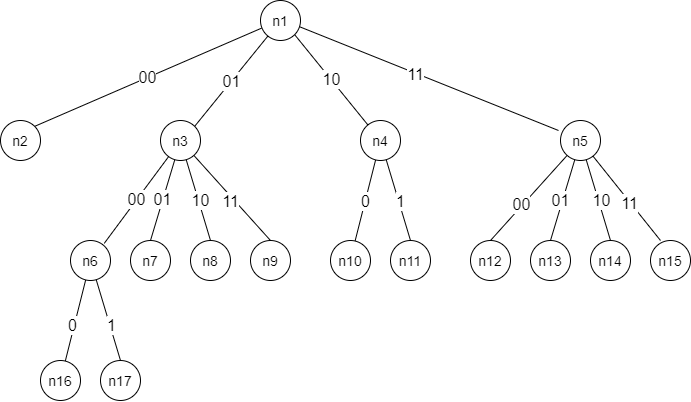

The diagram above was exported from draw.io. Its source (the exported page's mxGraphModel, read from the mxfile embedded in the PNG):
<mxGraphModel dx="841" dy="728" grid="1" gridSize="10" guides="1" tooltips="1" connect="1" arrows="1" fold="1" page="1" pageScale="1" pageWidth="850" pageHeight="1100" math="0" shadow="0">
  <root>
    <mxCell id="0" />
    <mxCell id="1" parent="0" />
    <mxCell id="GM7jQL7XiOxoiJcQsSFj-26" value="01" style="edgeStyle=none;rounded=0;orthogonalLoop=1;jettySize=auto;html=1;entryX=1;entryY=0;entryDx=0;entryDy=0;endArrow=none;endFill=0;fontSize=16;" edge="1" parent="1" source="GM7jQL7XiOxoiJcQsSFj-1" target="GM7jQL7XiOxoiJcQsSFj-8">
      <mxGeometry relative="1" as="geometry" />
    </mxCell>
    <mxCell id="GM7jQL7XiOxoiJcQsSFj-27" value="10" style="edgeStyle=none;rounded=0;orthogonalLoop=1;jettySize=auto;html=1;exitX=1;exitY=1;exitDx=0;exitDy=0;endArrow=none;endFill=0;fontSize=16;" edge="1" parent="1" source="GM7jQL7XiOxoiJcQsSFj-1" target="GM7jQL7XiOxoiJcQsSFj-7">
      <mxGeometry relative="1" as="geometry" />
    </mxCell>
    <mxCell id="GM7jQL7XiOxoiJcQsSFj-28" style="edgeStyle=none;rounded=0;orthogonalLoop=1;jettySize=auto;html=1;exitX=0.962;exitY=0.65;exitDx=0;exitDy=0;entryX=-0.05;entryY=0.25;entryDx=0;entryDy=0;entryPerimeter=0;endArrow=none;endFill=0;exitPerimeter=0;" edge="1" parent="1" source="GM7jQL7XiOxoiJcQsSFj-1" target="GM7jQL7XiOxoiJcQsSFj-6">
      <mxGeometry relative="1" as="geometry" />
    </mxCell>
    <mxCell id="GM7jQL7XiOxoiJcQsSFj-43" value="11" style="edgeLabel;html=1;align=center;verticalAlign=middle;resizable=0;points=[];fontSize=12;" vertex="1" connectable="0" parent="GM7jQL7XiOxoiJcQsSFj-28">
      <mxGeometry x="-0.1126" y="1" relative="1" as="geometry">
        <mxPoint as="offset" />
      </mxGeometry>
    </mxCell>
    <mxCell id="GM7jQL7XiOxoiJcQsSFj-44" value="11" style="edgeLabel;html=1;align=center;verticalAlign=middle;resizable=0;points=[];fontSize=16;" vertex="1" connectable="0" parent="GM7jQL7XiOxoiJcQsSFj-28">
      <mxGeometry x="-0.1022" y="-1" relative="1" as="geometry">
        <mxPoint as="offset" />
      </mxGeometry>
    </mxCell>
    <mxCell id="GM7jQL7XiOxoiJcQsSFj-1" value="n1" style="ellipse;whiteSpace=wrap;html=1;aspect=fixed;fontSize=14;" vertex="1" parent="1">
      <mxGeometry x="380" y="200" width="40" height="40" as="geometry" />
    </mxCell>
    <mxCell id="GM7jQL7XiOxoiJcQsSFj-35" style="edgeStyle=none;rounded=0;orthogonalLoop=1;jettySize=auto;html=1;entryX=0.5;entryY=0;entryDx=0;entryDy=0;endArrow=none;endFill=0;" edge="1" parent="1" source="GM7jQL7XiOxoiJcQsSFj-6" target="GM7jQL7XiOxoiJcQsSFj-17">
      <mxGeometry relative="1" as="geometry" />
    </mxCell>
    <mxCell id="GM7jQL7XiOxoiJcQsSFj-53" value="01" style="edgeLabel;html=1;align=center;verticalAlign=middle;resizable=0;points=[];fontSize=16;" vertex="1" connectable="0" parent="GM7jQL7XiOxoiJcQsSFj-35">
      <mxGeometry x="0.2643" y="-1" relative="1" as="geometry">
        <mxPoint x="2" y="-10" as="offset" />
      </mxGeometry>
    </mxCell>
    <mxCell id="GM7jQL7XiOxoiJcQsSFj-36" style="edgeStyle=none;rounded=0;orthogonalLoop=1;jettySize=auto;html=1;entryX=0.5;entryY=0;entryDx=0;entryDy=0;endArrow=none;endFill=0;" edge="1" parent="1" source="GM7jQL7XiOxoiJcQsSFj-6" target="GM7jQL7XiOxoiJcQsSFj-20">
      <mxGeometry relative="1" as="geometry" />
    </mxCell>
    <mxCell id="GM7jQL7XiOxoiJcQsSFj-52" value="00" style="edgeLabel;html=1;align=center;verticalAlign=middle;resizable=0;points=[];fontSize=16;" vertex="1" connectable="0" parent="GM7jQL7XiOxoiJcQsSFj-36">
      <mxGeometry x="0.1637" y="-1" relative="1" as="geometry">
        <mxPoint as="offset" />
      </mxGeometry>
    </mxCell>
    <mxCell id="GM7jQL7XiOxoiJcQsSFj-37" style="edgeStyle=none;rounded=0;orthogonalLoop=1;jettySize=auto;html=1;entryX=0.5;entryY=0;entryDx=0;entryDy=0;endArrow=none;endFill=0;" edge="1" parent="1" source="GM7jQL7XiOxoiJcQsSFj-6" target="GM7jQL7XiOxoiJcQsSFj-18">
      <mxGeometry relative="1" as="geometry" />
    </mxCell>
    <mxCell id="GM7jQL7XiOxoiJcQsSFj-54" value="10" style="edgeLabel;html=1;align=center;verticalAlign=middle;resizable=0;points=[];fontSize=16;" vertex="1" connectable="0" parent="GM7jQL7XiOxoiJcQsSFj-37">
      <mxGeometry x="0.3663" y="2" relative="1" as="geometry">
        <mxPoint x="-4" y="-14" as="offset" />
      </mxGeometry>
    </mxCell>
    <mxCell id="GM7jQL7XiOxoiJcQsSFj-38" style="edgeStyle=none;rounded=0;orthogonalLoop=1;jettySize=auto;html=1;entryX=0.25;entryY=0;entryDx=0;entryDy=0;entryPerimeter=0;endArrow=none;endFill=0;" edge="1" parent="1" source="GM7jQL7XiOxoiJcQsSFj-6" target="GM7jQL7XiOxoiJcQsSFj-19">
      <mxGeometry relative="1" as="geometry" />
    </mxCell>
    <mxCell id="GM7jQL7XiOxoiJcQsSFj-56" value="11" style="edgeLabel;html=1;align=center;verticalAlign=middle;resizable=0;points=[];fontSize=16;" vertex="1" connectable="0" parent="GM7jQL7XiOxoiJcQsSFj-38">
      <mxGeometry x="0.0924" y="-1" relative="1" as="geometry">
        <mxPoint as="offset" />
      </mxGeometry>
    </mxCell>
    <mxCell id="GM7jQL7XiOxoiJcQsSFj-6" value="n5" style="ellipse;whiteSpace=wrap;html=1;aspect=fixed;fontSize=14;" vertex="1" parent="1">
      <mxGeometry x="680" y="320" width="40" height="40" as="geometry" />
    </mxCell>
    <mxCell id="GM7jQL7XiOxoiJcQsSFj-33" value="0" style="edgeStyle=none;rounded=0;orthogonalLoop=1;jettySize=auto;html=1;entryX=0.606;entryY=0.048;entryDx=0;entryDy=0;entryPerimeter=0;endArrow=none;endFill=0;fontSize=16;" edge="1" parent="1" source="GM7jQL7XiOxoiJcQsSFj-7" target="GM7jQL7XiOxoiJcQsSFj-15">
      <mxGeometry relative="1" as="geometry" />
    </mxCell>
    <mxCell id="GM7jQL7XiOxoiJcQsSFj-34" style="edgeStyle=none;rounded=0;orthogonalLoop=1;jettySize=auto;html=1;entryX=0.5;entryY=0;entryDx=0;entryDy=0;endArrow=none;endFill=0;" edge="1" parent="1" source="GM7jQL7XiOxoiJcQsSFj-7" target="GM7jQL7XiOxoiJcQsSFj-16">
      <mxGeometry relative="1" as="geometry" />
    </mxCell>
    <mxCell id="GM7jQL7XiOxoiJcQsSFj-49" value="1" style="edgeLabel;html=1;align=center;verticalAlign=middle;resizable=0;points=[];fontSize=16;" vertex="1" connectable="0" parent="GM7jQL7XiOxoiJcQsSFj-34">
      <mxGeometry x="0.2215" relative="1" as="geometry">
        <mxPoint x="-1" y="-8" as="offset" />
      </mxGeometry>
    </mxCell>
    <mxCell id="GM7jQL7XiOxoiJcQsSFj-7" value="n4" style="ellipse;whiteSpace=wrap;html=1;aspect=fixed;fontSize=14;" vertex="1" parent="1">
      <mxGeometry x="480" y="320" width="40" height="40" as="geometry" />
    </mxCell>
    <mxCell id="GM7jQL7XiOxoiJcQsSFj-29" value="00" style="edgeStyle=none;rounded=0;orthogonalLoop=1;jettySize=auto;html=1;entryX=0.844;entryY=0.071;entryDx=0;entryDy=0;entryPerimeter=0;endArrow=none;endFill=0;fontSize=16;" edge="1" parent="1" source="GM7jQL7XiOxoiJcQsSFj-8" target="GM7jQL7XiOxoiJcQsSFj-14">
      <mxGeometry relative="1" as="geometry" />
    </mxCell>
    <mxCell id="GM7jQL7XiOxoiJcQsSFj-30" value="01" style="edgeStyle=none;rounded=0;orthogonalLoop=1;jettySize=auto;html=1;entryX=0.5;entryY=0;entryDx=0;entryDy=0;endArrow=none;endFill=0;fontSize=16;" edge="1" parent="1" source="GM7jQL7XiOxoiJcQsSFj-8" target="GM7jQL7XiOxoiJcQsSFj-11">
      <mxGeometry relative="1" as="geometry" />
    </mxCell>
    <mxCell id="GM7jQL7XiOxoiJcQsSFj-31" style="edgeStyle=none;rounded=0;orthogonalLoop=1;jettySize=auto;html=1;entryX=0.5;entryY=0;entryDx=0;entryDy=0;endArrow=none;endFill=0;" edge="1" parent="1" source="GM7jQL7XiOxoiJcQsSFj-8" target="GM7jQL7XiOxoiJcQsSFj-12">
      <mxGeometry relative="1" as="geometry" />
    </mxCell>
    <mxCell id="GM7jQL7XiOxoiJcQsSFj-50" value="10" style="edgeLabel;html=1;align=center;verticalAlign=middle;resizable=0;points=[];fontSize=16;" vertex="1" connectable="0" parent="GM7jQL7XiOxoiJcQsSFj-31">
      <mxGeometry x="0.1361" y="-1" relative="1" as="geometry">
        <mxPoint x="1" y="-6" as="offset" />
      </mxGeometry>
    </mxCell>
    <mxCell id="GM7jQL7XiOxoiJcQsSFj-32" style="edgeStyle=none;rounded=0;orthogonalLoop=1;jettySize=auto;html=1;entryX=0.5;entryY=0;entryDx=0;entryDy=0;endArrow=none;endFill=0;" edge="1" parent="1" source="GM7jQL7XiOxoiJcQsSFj-8" target="GM7jQL7XiOxoiJcQsSFj-13">
      <mxGeometry relative="1" as="geometry" />
    </mxCell>
    <mxCell id="GM7jQL7XiOxoiJcQsSFj-51" value="11" style="edgeLabel;html=1;align=center;verticalAlign=middle;resizable=0;points=[];fontSize=16;" vertex="1" connectable="0" parent="GM7jQL7XiOxoiJcQsSFj-32">
      <mxGeometry x="0.0996" y="-1" relative="1" as="geometry">
        <mxPoint x="-5" y="-2" as="offset" />
      </mxGeometry>
    </mxCell>
    <mxCell id="GM7jQL7XiOxoiJcQsSFj-8" value="n3" style="ellipse;whiteSpace=wrap;html=1;aspect=fixed;fontSize=14;" vertex="1" parent="1">
      <mxGeometry x="280" y="320" width="40" height="40" as="geometry" />
    </mxCell>
    <mxCell id="GM7jQL7XiOxoiJcQsSFj-25" value="&lt;font style=&quot;font-size: 16px;&quot;&gt;00&lt;/font&gt;" style="rounded=0;orthogonalLoop=1;jettySize=auto;html=1;exitX=1;exitY=0;exitDx=0;exitDy=0;endArrow=none;endFill=0;entryX=0.025;entryY=0.692;entryDx=0;entryDy=0;entryPerimeter=0;fontSize=16;" edge="1" parent="1" source="GM7jQL7XiOxoiJcQsSFj-9" target="GM7jQL7XiOxoiJcQsSFj-1">
      <mxGeometry relative="1" as="geometry">
        <mxPoint x="379" y="230" as="targetPoint" />
      </mxGeometry>
    </mxCell>
    <mxCell id="GM7jQL7XiOxoiJcQsSFj-9" value="n2" style="ellipse;whiteSpace=wrap;html=1;aspect=fixed;fontSize=14;" vertex="1" parent="1">
      <mxGeometry x="120" y="320" width="40" height="40" as="geometry" />
    </mxCell>
    <mxCell id="GM7jQL7XiOxoiJcQsSFj-11" value="n7" style="ellipse;whiteSpace=wrap;html=1;aspect=fixed;fontSize=14;" vertex="1" parent="1">
      <mxGeometry x="250" y="440" width="40" height="40" as="geometry" />
    </mxCell>
    <mxCell id="GM7jQL7XiOxoiJcQsSFj-12" value="n8" style="ellipse;whiteSpace=wrap;html=1;aspect=fixed;fontSize=14;" vertex="1" parent="1">
      <mxGeometry x="310" y="440" width="40" height="40" as="geometry" />
    </mxCell>
    <mxCell id="GM7jQL7XiOxoiJcQsSFj-13" value="n9" style="ellipse;whiteSpace=wrap;html=1;aspect=fixed;fontSize=14;" vertex="1" parent="1">
      <mxGeometry x="370" y="440" width="40" height="40" as="geometry" />
    </mxCell>
    <mxCell id="GM7jQL7XiOxoiJcQsSFj-39" style="edgeStyle=none;rounded=0;orthogonalLoop=1;jettySize=auto;html=1;endArrow=none;endFill=0;" edge="1" parent="1" source="GM7jQL7XiOxoiJcQsSFj-14" target="GM7jQL7XiOxoiJcQsSFj-21">
      <mxGeometry relative="1" as="geometry" />
    </mxCell>
    <mxCell id="GM7jQL7XiOxoiJcQsSFj-57" value="0" style="edgeLabel;html=1;align=center;verticalAlign=middle;resizable=0;points=[];fontSize=16;" vertex="1" connectable="0" parent="GM7jQL7XiOxoiJcQsSFj-39">
      <mxGeometry x="0.1397" y="-2" relative="1" as="geometry">
        <mxPoint as="offset" />
      </mxGeometry>
    </mxCell>
    <mxCell id="GM7jQL7XiOxoiJcQsSFj-40" style="edgeStyle=none;rounded=0;orthogonalLoop=1;jettySize=auto;html=1;entryX=0.5;entryY=0;entryDx=0;entryDy=0;endArrow=none;endFill=0;" edge="1" parent="1" source="GM7jQL7XiOxoiJcQsSFj-14" target="GM7jQL7XiOxoiJcQsSFj-22">
      <mxGeometry relative="1" as="geometry" />
    </mxCell>
    <mxCell id="GM7jQL7XiOxoiJcQsSFj-58" value="1" style="edgeLabel;html=1;align=center;verticalAlign=middle;resizable=0;points=[];fontSize=16;" vertex="1" connectable="0" parent="GM7jQL7XiOxoiJcQsSFj-40">
      <mxGeometry x="0.1242" y="1" relative="1" as="geometry">
        <mxPoint as="offset" />
      </mxGeometry>
    </mxCell>
    <mxCell id="GM7jQL7XiOxoiJcQsSFj-14" value="n6" style="ellipse;whiteSpace=wrap;html=1;aspect=fixed;fontSize=14;" vertex="1" parent="1">
      <mxGeometry x="190" y="440" width="40" height="40" as="geometry" />
    </mxCell>
    <mxCell id="GM7jQL7XiOxoiJcQsSFj-15" value="n10" style="ellipse;whiteSpace=wrap;html=1;aspect=fixed;fontSize=14;" vertex="1" parent="1">
      <mxGeometry x="450" y="440" width="40" height="40" as="geometry" />
    </mxCell>
    <mxCell id="GM7jQL7XiOxoiJcQsSFj-16" value="n11" style="ellipse;whiteSpace=wrap;html=1;aspect=fixed;fontSize=14;" vertex="1" parent="1">
      <mxGeometry x="510" y="440" width="40" height="40" as="geometry" />
    </mxCell>
    <mxCell id="GM7jQL7XiOxoiJcQsSFj-17" value="n13" style="ellipse;whiteSpace=wrap;html=1;aspect=fixed;fontSize=14;" vertex="1" parent="1">
      <mxGeometry x="650" y="440" width="40" height="40" as="geometry" />
    </mxCell>
    <mxCell id="GM7jQL7XiOxoiJcQsSFj-18" value="n14" style="ellipse;whiteSpace=wrap;html=1;aspect=fixed;fontSize=14;" vertex="1" parent="1">
      <mxGeometry x="710" y="440" width="40" height="40" as="geometry" />
    </mxCell>
    <mxCell id="GM7jQL7XiOxoiJcQsSFj-19" value="n15" style="ellipse;whiteSpace=wrap;html=1;aspect=fixed;fontSize=14;" vertex="1" parent="1">
      <mxGeometry x="770" y="440" width="40" height="40" as="geometry" />
    </mxCell>
    <mxCell id="GM7jQL7XiOxoiJcQsSFj-20" value="n12" style="ellipse;whiteSpace=wrap;html=1;aspect=fixed;fontSize=14;" vertex="1" parent="1">
      <mxGeometry x="590" y="440" width="40" height="40" as="geometry" />
    </mxCell>
    <mxCell id="GM7jQL7XiOxoiJcQsSFj-21" value="n16" style="ellipse;whiteSpace=wrap;html=1;aspect=fixed;fontSize=14;" vertex="1" parent="1">
      <mxGeometry x="160" y="560" width="40" height="40" as="geometry" />
    </mxCell>
    <mxCell id="GM7jQL7XiOxoiJcQsSFj-22" value="n17" style="ellipse;whiteSpace=wrap;html=1;aspect=fixed;fontSize=14;" vertex="1" parent="1">
      <mxGeometry x="220" y="560" width="40" height="40" as="geometry" />
    </mxCell>
  </root>
</mxGraphModel>